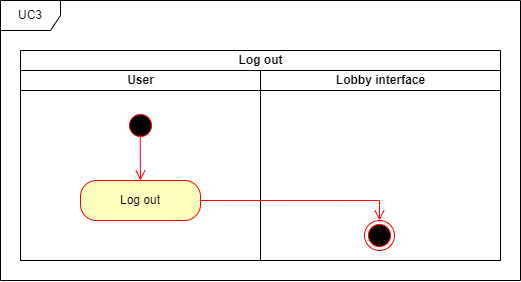

The diagram above was exported from draw.io. Its source (the exported page's mxGraphModel, read from the mxfile embedded in the PNG):
<mxGraphModel dx="2135" dy="2843" grid="1" gridSize="10" guides="1" tooltips="1" connect="1" arrows="1" fold="1" page="1" pageScale="1" pageWidth="850" pageHeight="1100" math="0" shadow="0">
  <root>
    <mxCell id="0" />
    <mxCell id="1" parent="0" />
    <mxCell id="2" value="Log out" style="swimlane;childLayout=stackLayout;resizeParent=1;resizeParentMax=0;startSize=20;html=1;" vertex="1" parent="1">
      <mxGeometry x="-220" y="-2070" width="480" height="210" as="geometry" />
    </mxCell>
    <mxCell id="3" value="User" style="swimlane;startSize=20;html=1;" vertex="1" parent="2">
      <mxGeometry y="20" width="240" height="190" as="geometry" />
    </mxCell>
    <mxCell id="4" value="" style="ellipse;html=1;shape=startState;fillColor=#000000;strokeColor=#ff0000;" vertex="1" parent="3">
      <mxGeometry x="104.99999999999955" y="40" width="30" height="30" as="geometry" />
    </mxCell>
    <mxCell id="5" value="" style="edgeStyle=orthogonalEdgeStyle;html=1;verticalAlign=bottom;endArrow=open;endSize=8;strokeColor=#ff0000;rounded=0;exitX=0.492;exitY=0.81;exitDx=0;exitDy=0;exitPerimeter=0;entryX=0.5;entryY=0;entryDx=0;entryDy=0;" edge="1" parent="3" source="4" target="6">
      <mxGeometry relative="1" as="geometry">
        <mxPoint x="120" y="90" as="targetPoint" />
        <mxPoint x="120" y="70" as="sourcePoint" />
        <Array as="points" />
      </mxGeometry>
    </mxCell>
    <mxCell id="6" value="Log out" style="rounded=1;whiteSpace=wrap;html=1;arcSize=40;fontColor=#000000;fillColor=#ffffc0;strokeColor=#ff0000;" vertex="1" parent="3">
      <mxGeometry x="60" y="110" width="120" height="40" as="geometry" />
    </mxCell>
    <mxCell id="7" value="Lobby interface" style="swimlane;startSize=20;html=1;" vertex="1" parent="2">
      <mxGeometry x="240" y="20" width="240" height="190" as="geometry" />
    </mxCell>
    <mxCell id="8" value="" style="ellipse;html=1;shape=endState;fillColor=#000000;strokeColor=#ff0000;" vertex="1" parent="7">
      <mxGeometry x="103.99999999999955" y="150" width="30" height="30" as="geometry" />
    </mxCell>
    <mxCell id="9" value="" style="edgeStyle=orthogonalEdgeStyle;html=1;verticalAlign=bottom;endArrow=open;endSize=8;strokeColor=#ff0000;rounded=0;entryX=0.5;entryY=0;entryDx=0;entryDy=0;exitX=1;exitY=0.5;exitDx=0;exitDy=0;" edge="1" parent="2" source="6" target="8">
      <mxGeometry relative="1" as="geometry">
        <mxPoint x="359.9999999999998" y="170" as="targetPoint" />
        <mxPoint x="110" y="140" as="sourcePoint" />
      </mxGeometry>
    </mxCell>
    <mxCell id="10" value="UC3" style="shape=umlFrame;whiteSpace=wrap;html=1;pointerEvents=0;" vertex="1" parent="1">
      <mxGeometry x="-240" y="-2120" width="520" height="280" as="geometry" />
    </mxCell>
  </root>
</mxGraphModel>